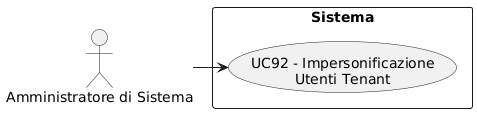

The diagram above was rendered by PlantUML. Its source (embedded in the PNG):
@startuml
skinparam wrapWidth 200
skinparam MaxMessageSize 150
top to bottom direction
skinparam packageStyle rectangle

actor "Amministratore di Sistema" as CA_sys_adm

rectangle "Sistema" {
    usecase "UC92 - Impersonificazione Utenti Tenant" as impersonificazione_utente_tenant
}

CA_sys_adm -right-> impersonificazione_utente_tenant
@enduml